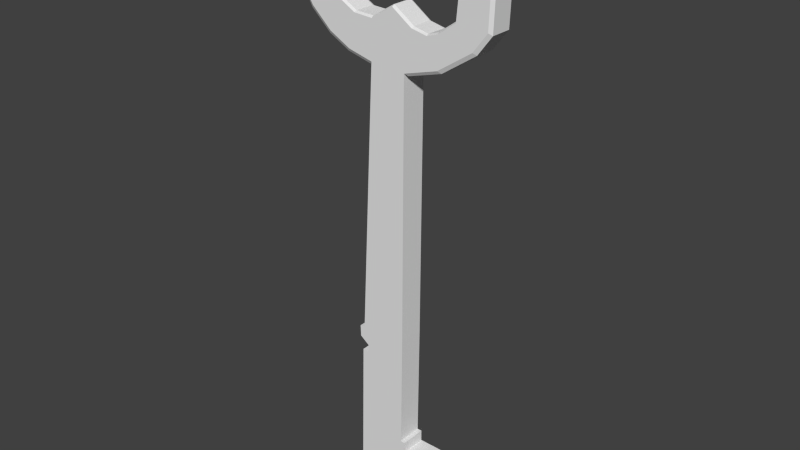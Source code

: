 # Source: Key.blend  (saved by Blender 2.64.0; exported with 4.5.12 LTS)
import bpy
from mathutils import Matrix  # noqa: F401  (used for matrix-valued properties, if any)

bpy.ops.wm.read_factory_settings(use_empty=True)
scene = bpy.context.scene
scene.name = 'Scene'

# ---- collections
col_collection_1 = bpy.data.collections.new('Collection 1'); scene.collection.children.link(col_collection_1)

# ---- world
world_world = bpy.data.worlds.new('World'); scene.world = world_world
world_world.color = (0.05088, 0.05088, 0.05088)
world_world.use_sun_shadow = False
world_world.sun_shadow_jitter_overblur = 0.0
world_world.cycles.sampling_method = 'MANUAL'
world_world.cycles.sample_map_resolution = 256

# ---- meshes
me_plane = bpy.data.meshes.new('Plane')
me_plane.from_pydata([(0.1317, -1.272, 1.302e-07), (-1.21, -1.292, 1.397e-07), (0.1785, 1.806, -3.854e-07), (-0.8403, 1.838, -4.004e-07), (-1.358, -1.298, 1.423e-07), (-1.345, -1.432, 2.063e-07), (-1.076, -1.514, 2.455e-07), (-1.082, -1.598, 2.86e-07), (-1.266, -1.598, 2.86e-07), (-0.8183, 2.279, -6.116e-07), (-1.364, -3.341, 1.119e-06), (0.09394, -2.627, 7.778e-07), (0.2317, -2.627, 7.778e-07), (1.78, -3.339, 1.118e-06), (0.2317, -2.761, 8.419e-07), (1.805, -2.766, 8.443e-07), (1.793, -2.885, 9.01e-07), (1.615, -2.921, 9.183e-07), (1.615, -3.22, 1.061e-06), (1.78, -3.272, 1.086e-06), (1.166, 1.92, -4.396e-07), (2.154, 2.182, -5.652e-07), (2.565, 2.4, -6.693e-07), (2.602, 2.812, -8.662e-07), (1.809, 3.182, -1.043e-06), (0.8175, 3.379, -1.137e-06), (-0.7763, 3.406, -1.15e-06), (-1.775, 3.298, -1.099e-06), (-2.561, 3.096, -1.002e-06), (-3.053, 2.854, -8.861e-07), (-3.112, 2.532, -7.321e-07), (-2.745, 2.266, -6.051e-07), (-2.164, 2.045, -4.996e-07), (-1.555, 1.911, -4.354e-07), (-0.1793, 2.438, -6.872e-07), (0.4009, 2.273, -6.087e-07), (1.179, 2.279, -6.116e-07), (1.679, 2.423, -6.8e-07), (1.745, 2.709, -8.17e-07), (1.525, 2.906, -9.111e-07), (1.106, 2.99, -9.511e-07), (0.5111, 3.011, -9.611e-07), (-0.09852, 2.846, -8.826e-07), (-0.7448, 3.025, -9.682e-07), (-1.428, 3.055, -9.825e-07), (-1.964, 2.939, -9.268e-07), (-2.265, 2.727, -8.255e-07), (-2.155, 2.515, -7.243e-07), (-1.773, 2.387, -6.629e-07), (-1.369, 2.294, -6.187e-07), (0.8563, 2.235, -5.902e-07), (0.1317, -1.272, -0.2866), (-1.21, -1.292, -0.2866), (0.1785, 1.806, -0.2866), (-0.8403, 1.838, -0.2866), (-1.358, -1.298, -0.2866), (-1.345, -1.432, -0.2866), (-1.076, -1.514, -0.2866), (-1.082, -1.598, -0.2866), (-1.266, -1.598, -0.2866), (-0.8183, 2.279, -0.2866), (-1.364, -3.341, -0.2865), (0.09394, -2.627, -0.2865), (0.2317, -2.627, -0.2865), (1.78, -3.339, -0.2865), (0.2317, -2.761, -0.2865), (1.805, -2.766, -0.2865), (1.793, -2.885, -0.2865), (1.615, -2.921, -0.2865), (1.615, -3.22, -0.2865), (1.78, -3.272, -0.2865), (1.166, 1.92, -0.2866), (2.154, 2.182, -0.2866), (2.565, 2.4, -0.2866), (2.602, 2.812, -0.2866), (1.809, 3.182, -0.2866), (0.8175, 3.379, -0.2866), (-0.7763, 3.406, -0.2866), (-1.775, 3.298, -0.2866), (-2.561, 3.096, -0.2866), (-3.053, 2.854, -0.2866), (-3.112, 2.532, -0.2866), (-2.745, 2.266, -0.2866), (-2.164, 2.045, -0.2866), (-1.555, 1.911, -0.2866), (-0.1793, 2.438, -0.2866), (0.4009, 2.273, -0.2866), (1.179, 2.279, -0.2866), (1.679, 2.423, -0.2866), (1.745, 2.709, -0.2866), (1.525, 2.906, -0.2866), (1.106, 2.99, -0.2866), (0.5111, 3.011, -0.2866), (-0.09852, 2.846, -0.2866), (-0.7448, 3.025, -0.2866), (-1.428, 3.055, -0.2866), (-1.964, 2.939, -0.2866), (-2.265, 2.727, -0.2866), (-2.155, 2.515, -0.2866), (-1.773, 2.387, -0.2866), (-1.369, 2.294, -0.2866), (0.8563, 2.235, -0.2866), (0.2715, 1.782, -0.02257), (1.259, 1.895, -0.02257), (2.247, 2.158, -0.02257), (2.658, 2.376, -0.02257), (2.695, 2.788, -0.02257), (0.2715, 1.782, -0.2583), (1.259, 1.895, -0.2583), (2.247, 2.158, -0.2583), (2.658, 2.376, -0.2583), (2.695, 2.788, -0.2583), (2.655, 2.852, -0.02257), (1.862, 3.222, -0.02257), (0.8705, 3.419, -0.02257), (-0.7233, 3.446, -0.02257), (2.655, 2.852, -0.2583), (1.862, 3.222, -0.2583), (0.8705, 3.419, -0.2583), (-0.7233, 3.446, -0.2583), (-0.9104, 1.804, -0.02257), (-3.182, 2.497, -0.02257), (-2.815, 2.232, -0.02257), (-2.235, 2.011, -0.02257), (-1.625, 1.877, -0.02257), (-0.9104, 1.804, -0.2583), (-3.182, 2.497, -0.2583), (-2.815, 2.232, -0.2583), (-2.235, 2.011, -0.2583), (-1.625, 1.877, -0.2583), (-0.8664, 3.431, -0.02257), (-1.865, 3.324, -0.02257), (-2.651, 3.121, -0.02257), (-3.143, 2.879, -0.02257), (-3.202, 2.557, -0.02257), (-0.8664, 3.431, -0.2583), (-1.865, 3.324, -0.2583), (-2.651, 3.121, -0.2583), (-3.143, 2.879, -0.2583), (-3.202, 2.557, -0.2583), (-0.1151, 2.829, -0.02939), (-0.7614, 3.008, -0.02939), (-1.42, 3.041, -0.02939), (-0.1151, 2.829, -0.2572), (-0.7614, 3.008, -0.2572), (-1.42, 3.041, -0.2572), (-1.932, 2.927, -0.02939), (-2.231, 2.726, -0.02939), (-1.932, 2.927, -0.2572), (-2.231, 2.726, -0.2572), (-2.12, 2.525, -0.02939), (-1.738, 2.396, -0.02939), (-1.357, 2.308, -0.02939), (-2.12, 2.525, -0.2572), (-1.738, 2.396, -0.2572), (-1.357, 2.308, -0.2572), (-0.8297, 2.297, -0.02939), (-0.1907, 2.455, -0.02939), (-0.8297, 2.297, -0.2572), (-0.1907, 2.455, -0.2572), (-0.1607, 2.454, -0.02939), (0.4196, 2.29, -0.02939), (0.8471, 2.248, -0.02939), (-0.1607, 2.454, -0.2572), (0.4196, 2.29, -0.2572), (0.8471, 2.248, -0.2572), (1.143, 2.289, -0.02939), (1.642, 2.432, -0.02939), (1.71, 2.708, -0.02939), (1.143, 2.289, -0.2572), (1.642, 2.432, -0.2572), (1.71, 2.708, -0.2572), (1.491, 2.895, -0.02939), (1.095, 2.976, -0.02939), (1.491, 2.895, -0.2572), (1.095, 2.976, -0.2572), (0.523, 2.993, -0.02939), (-0.08658, 2.829, -0.02939), (0.523, 2.993, -0.2572), (-0.08658, 2.829, -0.2572)], [], [(2, 3, 1, 0), (66, 67, 68), (34, 9, 3), (34, 3, 2), (2, 35, 34), (50, 35, 2), (50, 2, 20), (20, 36, 50), (20, 21, 36), (21, 37, 36), (21, 22, 37), (22, 38, 37), (22, 23, 38), (23, 39, 38), (23, 24, 39), (24, 40, 39), (24, 25, 40), (25, 41, 40), (25, 42, 41), (25, 26, 42), (26, 43, 42), (26, 44, 43), (26, 27, 44), (27, 45, 44), (27, 28, 45), (28, 46, 45), (28, 29, 46), (29, 30, 46), (30, 47, 46), (30, 31, 47), (31, 48, 47), (31, 32, 48), (49, 48, 32), (32, 33, 49), (33, 9, 49), (33, 3, 9), (53, 51, 52, 54), (85, 54, 60), (85, 53, 54), (53, 85, 86), (101, 53, 86), (101, 71, 53), (71, 101, 87), (71, 87, 72), (72, 87, 88), (72, 88, 73), (73, 88, 89), (73, 89, 74), (74, 89, 90), (74, 90, 75), (75, 90, 91), (75, 91, 76), (76, 91, 92), (76, 92, 93), (76, 93, 77), (77, 93, 94), (77, 94, 95), (77, 95, 78), (78, 95, 96), (78, 96, 79), (79, 96, 97), (79, 97, 80), (80, 97, 81), (81, 97, 98), (81, 98, 82), (82, 98, 99), (82, 99, 83), (100, 83, 99), (83, 100, 84), (84, 100, 60), (84, 60, 54), (178, 179, 93, 92), (114, 115, 26, 25), (49, 9, 156, 152), (81, 126, 139), (157, 156, 9, 34), (68, 17, 18, 69), (174, 175, 91, 90), (103, 104, 21, 20), (5, 56, 57, 6), (43, 44, 142, 141), (76, 77, 119, 118), (51, 0, 11, 62), (115, 119, 135, 130), (65, 14, 15, 66), (42, 140, 177), (0, 51, 53, 2), (73, 74, 111, 110), (7, 58, 59, 8), (142, 146, 148, 145), (79, 80, 138, 137), (101, 86, 164, 165), (122, 123, 32, 31), (67, 16, 17, 68), (37, 38, 168, 167), (2, 53, 107, 102), (4, 55, 56, 5), (144, 145, 95, 94), (112, 113, 24, 23), (8, 59, 61, 10), (47, 48, 151, 150), (63, 12, 14, 65), (84, 54, 125, 129), (69, 18, 19, 70), (3, 54, 52, 1), (72, 73, 110, 109), (6, 57, 58, 7), (148, 149, 97, 96), (78, 79, 137, 136), (62, 11, 12, 63), (85, 60, 158, 159), (121, 122, 31, 30), (66, 15, 16, 67), (140, 143, 179, 177), (1, 52, 55, 4), (103, 102, 107, 108), (110, 111, 106, 105), (108, 109, 104, 103), (109, 110, 105, 104), (20, 2, 102, 103), (104, 105, 22, 21), (71, 72, 109, 108), (105, 106, 23, 22), (108, 107, 53, 71), (115, 130, 26), (116, 117, 113, 112), (118, 119, 115, 114), (117, 118, 114, 113), (75, 76, 118, 117), (119, 77, 135), (113, 114, 25, 24), (126, 121, 134, 139), (74, 75, 117, 116), (126, 127, 122, 121), (128, 129, 124, 123), (129, 125, 120, 124), (127, 128, 123, 122), (54, 3, 120, 125), (123, 124, 33, 32), (81, 82, 127, 126), (82, 83, 128, 127), (124, 120, 3, 33), (83, 84, 129, 128), (137, 138, 133, 132), (136, 137, 132, 131), (138, 139, 134, 133), (135, 136, 131, 130), (80, 81, 139, 138), (130, 131, 27, 26), (131, 132, 28, 27), (132, 133, 29, 28), (77, 78, 136, 135), (133, 134, 30, 29), (30, 134, 121), (23, 106, 112), (74, 116, 111), (112, 106, 111, 116), (141, 142, 145, 144), (140, 141, 144, 143), (143, 144, 94, 93), (42, 43, 141, 140), (85, 159, 163), (146, 147, 149, 148), (145, 148, 96, 95), (45, 46, 147, 146), (46, 47, 150, 147), (155, 154, 151, 152), (150, 151, 154, 153), (100, 99, 154, 155), (147, 150, 153, 149), (152, 151, 48, 49), (153, 154, 99, 98), (159, 158, 156, 157), (155, 158, 60, 100), (159, 157, 160, 163), (149, 153, 98, 97), (50, 36, 166, 162), (152, 156, 158, 155), (160, 161, 164, 163), (165, 164, 161, 162), (162, 161, 35, 50), (163, 164, 86, 85), (34, 35, 161, 160), (38, 39, 172, 168), (167, 168, 171, 170), (166, 167, 170, 169), (169, 170, 88, 87), (36, 37, 167, 166), (162, 166, 169, 165), (170, 171, 89, 88), (171, 174, 90, 89), (172, 173, 175, 174), (39, 40, 173, 172), (165, 169, 87, 101), (143, 93, 179), (40, 41, 176, 173), (176, 177, 179, 178), (175, 178, 92, 91), (173, 176, 178, 175), (157, 34, 160), (41, 42, 177, 176), (168, 172, 174, 171), (44, 45, 146, 142), (17, 16, 15), (10, 61, 64, 13), (70, 19, 13, 64), (65, 66, 68), (17, 15, 14), (68, 69, 65), (14, 18, 17), (13, 19, 18), (69, 70, 64), (10, 13, 18), (64, 61, 69), (61, 65, 69), (18, 14, 10), (62, 63, 65), (14, 12, 11), (65, 61, 62), (11, 10, 14), (8, 10, 11), (62, 61, 59), (1, 4, 5), (5, 6, 1), (0, 1, 6), (6, 11, 0), (6, 7, 11), (7, 8, 11), (56, 55, 52), (52, 57, 56), (57, 52, 51), (51, 62, 57), (62, 58, 57), (62, 59, 58)])
_uv = me_plane.uv_layers.new(name='UVMap')
_uv.uv.foreach_set('vector', [0.423, 0.8847, 0.3984, 0.9521, 0.1842, 0.8944, 0.2206, 0.8072, 0.5025, 0.2441, 0.4931, 0.2414, 0.4926, 0.2266, 0.6623, 0.3064, 0.6148, 0.2941, 0.614, 0.2592, 0.6623, 0.3064, 0.614, 0.2592, 0.6928, 0.2592, 0.6928, 0.2592, 0.7082, 0.2979, 0.6623, 0.3064, 0.7449, 0.2981, 0.7082, 0.2979, 0.6928, 0.2592, 0.7449, 0.2981, 0.6928, 0.2592, 0.7749, 0.2729, 0.7749, 0.2729, 0.7748, 0.3034, 0.7449, 0.2981, 0.7749, 0.2729, 0.8531, 0.3012, 0.7748, 0.3034, 0.8531, 0.3012, 0.8106, 0.3175, 0.7748, 0.3034, 0.8531, 0.3012, 0.8867, 0.3224, 0.8106, 0.3175, 0.8867, 0.3224, 0.8149, 0.3442, 0.8106, 0.3175, 0.8867, 0.3224, 0.8875, 0.3565, 0.8149, 0.3442, 0.8875, 0.3565, 0.7943, 0.3605, 0.8149, 0.3442, 0.8875, 0.3565, 0.8169, 0.3845, 0.7943, 0.3605, 0.8169, 0.3845, 0.7601, 0.3655, 0.7943, 0.3605, 0.8169, 0.3845, 0.7362, 0.3944, 0.7601, 0.3655, 0.7362, 0.3944, 0.7137, 0.3645, 0.7601, 0.3655, 0.7362, 0.3944, 0.6671, 0.3506, 0.7137, 0.3645, 0.7362, 0.3944, 0.6132, 0.3897, 0.6671, 0.3506, 0.6132, 0.3897, 0.6168, 0.3606, 0.6671, 0.3506, 0.6132, 0.3897, 0.5644, 0.3607, 0.6168, 0.3606, 0.6132, 0.3897, 0.5364, 0.3787, 0.5644, 0.3607, 0.5364, 0.3787, 0.5222, 0.3494, 0.5644, 0.3607, 0.5364, 0.3787, 0.4702, 0.3611, 0.5222, 0.3494, 0.4702, 0.3611, 0.4966, 0.3302, 0.5222, 0.3494, 0.4702, 0.3611, 0.4279, 0.3398, 0.4966, 0.3302, 0.4279, 0.3398, 0.423, 0.3128, 0.4966, 0.3302, 0.423, 0.3128, 0.5068, 0.3104, 0.4966, 0.3302, 0.423, 0.3128, 0.4559, 0.2892, 0.5068, 0.3104, 0.4559, 0.2892, 0.5375, 0.3001, 0.5068, 0.3104, 0.4559, 0.2892, 0.5059, 0.2713, 0.5375, 0.3001, 0.5724, 0.2938, 0.5375, 0.3001, 0.5059, 0.2713, 0.5059, 0.2713, 0.5578, 0.2622, 0.5724, 0.2938, 0.5578, 0.2622, 0.6148, 0.2941, 0.5724, 0.2938, 0.5578, 0.2622, 0.614, 0.2592, 0.6148, 0.2941, 0.8733, 0.2592, 0.6455, 0.1626, 0.6846, 0.06211, 0.9064, 0.1843, 0.6619, 0.4795, 0.6119, 0.5249, 0.614, 0.49, 0.6619, 0.4795, 0.6906, 0.5278, 0.6119, 0.5249, 0.6906, 0.5278, 0.6619, 0.4795, 0.7075, 0.4897, 0.7441, 0.491, 0.6906, 0.5278, 0.7075, 0.4897, 0.7441, 0.491, 0.7731, 0.5172, 0.6906, 0.5278, 0.7731, 0.5172, 0.7441, 0.491, 0.7742, 0.4868, 0.7731, 0.5172, 0.7742, 0.4868, 0.8523, 0.4919, 0.8523, 0.4919, 0.7742, 0.4868, 0.8105, 0.474, 0.8523, 0.4919, 0.8105, 0.474, 0.8868, 0.472, 0.8868, 0.472, 0.8105, 0.474, 0.8158, 0.4475, 0.8868, 0.472, 0.8158, 0.4475, 0.8888, 0.4379, 0.8888, 0.4379, 0.8158, 0.4475, 0.7958, 0.4304, 0.8888, 0.4379, 0.7958, 0.4304, 0.8193, 0.4073, 0.8193, 0.4073, 0.7958, 0.4304, 0.7618, 0.4241, 0.8193, 0.4073, 0.7618, 0.4241, 0.7391, 0.3944, 0.7391, 0.3944, 0.7618, 0.4241, 0.7155, 0.4233, 0.7391, 0.3944, 0.7155, 0.4233, 0.6684, 0.4355, 0.7391, 0.3944, 0.6684, 0.4355, 0.6159, 0.3944, 0.6159, 0.3944, 0.6684, 0.4355, 0.6185, 0.4236, 0.6159, 0.3944, 0.6185, 0.4236, 0.5661, 0.4216, 0.6159, 0.3944, 0.5661, 0.4216, 0.5388, 0.4025, 0.5388, 0.4025, 0.5661, 0.4216, 0.5235, 0.4313, 0.5388, 0.4025, 0.5235, 0.4313, 0.472, 0.4176, 0.472, 0.4176, 0.5235, 0.4313, 0.4972, 0.4495, 0.472, 0.4176, 0.4972, 0.4495, 0.4289, 0.4373, 0.4289, 0.4373, 0.4972, 0.4495, 0.423, 0.4642, 0.423, 0.4642, 0.4972, 0.4495, 0.5067, 0.4697, 0.423, 0.4642, 0.5067, 0.4697, 0.455, 0.4889, 0.455, 0.4889, 0.5067, 0.4697, 0.537, 0.4811, 0.455, 0.4889, 0.537, 0.4811, 0.5043, 0.5087, 0.5715, 0.4887, 0.5043, 0.5087, 0.537, 0.4811, 0.5043, 0.5087, 0.5715, 0.4887, 0.5558, 0.5197, 0.5558, 0.5197, 0.5715, 0.4887, 0.614, 0.49, 0.5558, 0.5197, 0.614, 0.49, 0.6119, 0.5249, 0.718, 0.429, 0.6705, 0.4409, 0.6684, 0.4355, 0.7155, 0.4233, 0.4544, 0.9751, 0.3708, 0.9764, 0.3642, 0.9706, 0.4445, 0.966, 0.5724, 0.2938, 0.6148, 0.2941, 0.6123, 0.2994, 0.5739, 0.2983, 0.174, 0.996, 0.174, 0.9902, 0.1775, 0.9902, 0.6603, 0.3115, 0.6123, 0.2994, 0.6148, 0.2941, 0.6623, 0.3064, 0.1248, 0.5576, 0.1527, 0.5717, 0.1381, 0.6008, 0.1102, 0.5868, 0.7922, 0.4331, 0.7604, 0.4288, 0.7618, 0.4241, 0.7958, 0.4304, 0.7619, 0.9648, 0.6717, 0.9655, 0.6836, 0.956, 0.7804, 0.9543, 0.666, 0.6759, 0.6422, 0.6759, 0.6422, 0.6525, 0.666, 0.6525, 0.6168, 0.3606, 0.5644, 0.3607, 0.566, 0.355, 0.6136, 0.3546, 0.4458, 0.999, 0.366, 0.9988, 0.3722, 0.9927, 0.4546, 0.9894, 0.2962, 0.2168, 0.3241, 0.2309, 0.2577, 0.3628, 0.2298, 0.3488, 0.3708, 0.9764, 0.3722, 0.9927, 0.3561, 0.9934, 0.3542, 0.9754, 0.2165, 0.3752, 0.2444, 0.3892, 0.1674, 0.5424, 0.1395, 0.5284, 0.6671, 0.3506, 0.6648, 0.3449, 0.6694, 0.3453, 0.3241, 0.2309, 0.2962, 0.2168, 0.3951, 0.0, 0.423, 0.01403, 0.6284, 0.9963, 0.5895, 0.9959, 0.5957, 0.9878, 0.625, 0.9875, 0.666, 0.6455, 0.6422, 0.6455, 0.6422, 0.6302, 0.666, 0.6302, 0.4964, 0.548, 0.4589, 0.5577, 0.4454, 0.541, 0.4939, 0.5278, 0.2422, 1.0, 0.1969, 0.9965, 0.1944, 0.9903, 0.2346, 0.9938, 0.7441, 0.491, 0.7075, 0.4897, 0.7104, 0.4851, 0.7431, 0.4872, 0.1441, 0.9742, 0.09957, 0.9728, 0.09426, 0.9672, 0.1407, 0.9687, 0.1337, 0.54, 0.1616, 0.554, 0.1527, 0.5717, 0.1248, 0.5576, 0.8106, 0.3175, 0.8149, 0.3442, 0.8108, 0.3434, 0.8059, 0.3196, 0.8637, 0.9521, 0.8637, 0.9926, 0.8497, 0.9857, 0.8492, 0.9598, 0.666, 0.6871, 0.6422, 0.6871, 0.6422, 0.6759, 0.666, 0.6759, 0.6151, 0.4295, 0.5675, 0.4273, 0.5661, 0.4216, 0.6185, 0.4236, 0.5888, 0.9707, 0.5269, 0.9717, 0.5209, 0.9634, 0.5881, 0.9628, 0.5679, 0.6588, 0.5679, 0.6826, 0.423, 0.6826, 0.423, 0.6588, 0.5068, 0.3104, 0.5375, 0.3001, 0.5419, 0.3031, 0.5109, 0.3126, 0.2231, 0.3622, 0.251, 0.3762, 0.2444, 0.3892, 0.2165, 0.3752, 0.04593, 0.9937, 0.0, 0.9911, 0.006826, 0.9869, 0.05287, 0.9885, 0.1102, 0.5868, 0.1381, 0.6008, 0.1296, 0.6176, 0.1017, 0.6036, 0.6422, 0.6302, 0.641, 0.6588, 0.423, 0.6588, 0.4241, 0.6302, 0.6841, 0.9993, 0.6284, 0.9963, 0.625, 0.9875, 0.6721, 0.9903, 0.666, 0.6525, 0.6422, 0.6525, 0.6422, 0.6455, 0.666, 0.6455, 0.5276, 0.4342, 0.5017, 0.4504, 0.4972, 0.4495, 0.5235, 0.4313, 0.3046, 0.9996, 0.2422, 1.0, 0.2346, 0.9938, 0.2927, 0.9928, 0.2298, 0.3488, 0.2577, 0.3628, 0.251, 0.3762, 0.2231, 0.3622, 0.6619, 0.4795, 0.614, 0.49, 0.6117, 0.4846, 0.66, 0.4743, 0.1739, 0.9772, 0.1441, 0.9742, 0.1407, 0.9687, 0.1741, 0.9717, 0.1395, 0.5284, 0.1674, 0.5424, 0.1616, 0.554, 0.1337, 0.54, 0.6077, 0.5659, 0.6098, 0.5438, 0.6125, 0.544, 0.6111, 0.5661, 0.666, 0.6993, 0.6422, 0.6993, 0.6422, 0.6871, 0.666, 0.6871, 0.7619, 0.9648, 0.8492, 0.9598, 0.8497, 0.9857, 0.7624, 0.9862, 0.625, 0.9875, 0.5957, 0.9878, 0.5947, 0.9705, 0.6233, 0.97, 0.7624, 0.9862, 0.6721, 0.9903, 0.6717, 0.9655, 0.7619, 0.9648, 0.6721, 0.9903, 0.625, 0.9875, 0.6233, 0.97, 0.6717, 0.9655, 0.7804, 0.9543, 0.8637, 0.9521, 0.8492, 0.9598, 0.7619, 0.9648, 0.6717, 0.9655, 0.6233, 0.97, 0.6266, 0.9612, 0.6836, 0.956, 0.7804, 0.9957, 0.6841, 0.9993, 0.6721, 0.9903, 0.7624, 0.9862, 0.6233, 0.97, 0.5947, 0.9705, 0.5881, 0.9628, 0.6266, 0.9612, 0.7624, 0.9862, 0.8497, 0.9857, 0.8637, 0.9926, 0.7804, 0.9957, 0.3708, 0.9764, 0.3542, 0.9754, 0.3642, 0.9706, 0.5898, 0.9879, 0.5273, 0.9897, 0.5269, 0.9717, 0.5888, 0.9707, 0.4546, 0.9894, 0.3722, 0.9927, 0.3708, 0.9764, 0.4544, 0.9751, 0.5273, 0.9897, 0.4546, 0.9894, 0.4544, 0.9751, 0.5269, 0.9717, 0.5219, 0.9983, 0.4458, 0.999, 0.4546, 0.9894, 0.5273, 0.9897, 0.3722, 0.9927, 0.366, 0.9988, 0.3561, 0.9934, 0.5269, 0.9717, 0.4544, 0.9751, 0.4445, 0.966, 0.5209, 0.9634, 0.174, 0.9902, 0.1739, 0.9772, 0.1774, 0.9772, 0.1775, 0.9902, 0.5895, 0.9959, 0.5219, 0.9983, 0.5273, 0.9897, 0.5898, 0.9879, 0.174, 0.9902, 0.1438, 0.9916, 0.1441, 0.9742, 0.1739, 0.9772, 0.09909, 0.9904, 0.05287, 0.9885, 0.05349, 0.9716, 0.09957, 0.9728, 0.05287, 0.9885, 0.006826, 0.9869, 0.007938, 0.9701, 0.05349, 0.9716, 0.1438, 0.9916, 0.09909, 0.9904, 0.09957, 0.9728, 0.1441, 0.9742, 0.0, 0.9911, 0.001053, 0.9655, 0.007938, 0.9701, 0.006826, 0.9869, 0.09957, 0.9728, 0.05349, 0.9716, 0.0466, 0.966, 0.09426, 0.9672, 0.174, 0.996, 0.1401, 0.997, 0.1438, 0.9916, 0.174, 0.9902, 0.1401, 0.997, 0.09364, 0.9956, 0.09909, 0.9904, 0.1438, 0.9916, 0.05349, 0.9716, 0.007938, 0.9701, 0.001053, 0.9655, 0.0466, 0.966, 0.09364, 0.9956, 0.04593, 0.9937, 0.05287, 0.9885, 0.09909, 0.9904, 0.2346, 0.9938, 0.1944, 0.9903, 0.1937, 0.9776, 0.2348, 0.9751, 0.2927, 0.9928, 0.2346, 0.9938, 0.2348, 0.9751, 0.2928, 0.9767, 0.1944, 0.9903, 0.1775, 0.9902, 0.1774, 0.9772, 0.1937, 0.9776, 0.3561, 0.9934, 0.2927, 0.9928, 0.2928, 0.9767, 0.3542, 0.9754, 0.1969, 0.9965, 0.174, 0.996, 0.1775, 0.9902, 0.1944, 0.9903, 0.3542, 0.9754, 0.2928, 0.9767, 0.3053, 0.97, 0.3642, 0.9706, 0.2928, 0.9767, 0.2348, 0.9751, 0.2427, 0.9691, 0.3053, 0.97, 0.2348, 0.9751, 0.1937, 0.9776, 0.1964, 0.9717, 0.2427, 0.9691, 0.366, 0.9988, 0.3046, 0.9996, 0.2927, 0.9928, 0.3561, 0.9934, 0.1937, 0.9776, 0.1774, 0.9772, 0.1741, 0.9717, 0.1964, 0.9717, 0.1741, 0.9717, 0.1774, 0.9772, 0.1739, 0.9772, 0.5881, 0.9628, 0.5947, 0.9705, 0.5888, 0.9707, 0.5895, 0.9959, 0.5898, 0.9879, 0.5957, 0.9878, 0.5888, 0.9707, 0.5947, 0.9705, 0.5957, 0.9878, 0.5898, 0.9879, 0.5498, 0.5507, 0.4964, 0.548, 0.4939, 0.5278, 0.5524, 0.5309, 0.6077, 0.5659, 0.5498, 0.5507, 0.5524, 0.5309, 0.6098, 0.5438, 0.6658, 0.4411, 0.6151, 0.4295, 0.6185, 0.4236, 0.6684, 0.4355, 0.6671, 0.3506, 0.6168, 0.3606, 0.6136, 0.3546, 0.6648, 0.3449, 0.6619, 0.4795, 0.66, 0.4743, 0.6647, 0.4743, 0.4589, 0.5577, 0.4448, 0.5726, 0.423, 0.5736, 0.4454, 0.541, 0.5675, 0.4273, 0.5276, 0.4342, 0.5235, 0.4313, 0.5661, 0.4216, 0.5222, 0.3494, 0.4966, 0.3302, 0.5011, 0.3295, 0.5264, 0.3466, 0.4966, 0.3302, 0.5068, 0.3104, 0.5109, 0.3126, 0.5011, 0.3295, 0.509, 0.6302, 0.4711, 0.6225, 0.4793, 0.6021, 0.5115, 0.6108, 0.4494, 0.5878, 0.4793, 0.6021, 0.4711, 0.6225, 0.4324, 0.601, 0.5715, 0.4887, 0.537, 0.4811, 0.5415, 0.4782, 0.5732, 0.4843, 0.4448, 0.5726, 0.4494, 0.5878, 0.4324, 0.601, 0.423, 0.5736, 0.5739, 0.2983, 0.5419, 0.3031, 0.5375, 0.3001, 0.5724, 0.2938, 0.5109, 0.4676, 0.5415, 0.4782, 0.537, 0.4811, 0.5067, 0.4697, 0.6011, 0.6199, 0.552, 0.6289, 0.5502, 0.6116, 0.6011, 0.5986, 0.5732, 0.4843, 0.6117, 0.4846, 0.614, 0.49, 0.5715, 0.4887, 0.6011, 0.6199, 0.6011, 0.5986, 0.6044, 0.5987, 0.6037, 0.62, 0.5017, 0.4504, 0.5109, 0.4676, 0.5067, 0.4697, 0.4972, 0.4495, 0.7449, 0.2981, 0.7748, 0.3034, 0.7698, 0.3061, 0.7438, 0.3018, 0.5115, 0.6108, 0.5502, 0.6116, 0.552, 0.6289, 0.509, 0.6302, 0.6044, 0.5987, 0.6558, 0.6101, 0.6538, 0.6288, 0.6037, 0.62, 0.6896, 0.6302, 0.6538, 0.6288, 0.6558, 0.6101, 0.688, 0.6121, 0.7438, 0.3018, 0.711, 0.3026, 0.7082, 0.2979, 0.7449, 0.2981, 0.6647, 0.4743, 0.7104, 0.4851, 0.7075, 0.4897, 0.6619, 0.4795, 0.6623, 0.3064, 0.7082, 0.2979, 0.711, 0.3026, 0.6649, 0.3118, 0.8149, 0.3442, 0.7943, 0.3605, 0.7908, 0.3577, 0.8108, 0.3434, 0.7372, 0.5963, 0.7404, 0.5838, 0.7593, 0.5799, 0.7503, 0.6054, 0.7089, 0.6085, 0.7372, 0.5963, 0.7503, 0.6054, 0.7146, 0.6257, 0.7693, 0.4838, 0.8059, 0.4717, 0.8105, 0.474, 0.7742, 0.4868, 0.7748, 0.3034, 0.8106, 0.3175, 0.8059, 0.3196, 0.7698, 0.3061, 0.688, 0.6121, 0.7089, 0.6085, 0.7146, 0.6257, 0.6896, 0.6302, 0.8059, 0.4717, 0.8117, 0.4481, 0.8158, 0.4475, 0.8105, 0.474, 0.8117, 0.4481, 0.7922, 0.4331, 0.7958, 0.4304, 0.8158, 0.4475, 0.7301, 0.5726, 0.7061, 0.5628, 0.7104, 0.5456, 0.7414, 0.5584, 0.7943, 0.3605, 0.7601, 0.3655, 0.7588, 0.3608, 0.7908, 0.3577, 0.7431, 0.4872, 0.7693, 0.4838, 0.7742, 0.4868, 0.7441, 0.491, 0.6658, 0.4411, 0.6684, 0.4355, 0.6705, 0.4409, 0.7601, 0.3655, 0.7137, 0.3645, 0.7165, 0.359, 0.7588, 0.3608, 0.6653, 0.5588, 0.6111, 0.5661, 0.6125, 0.544, 0.6653, 0.541, 0.7604, 0.4288, 0.718, 0.429, 0.7155, 0.4233, 0.7618, 0.4241, 0.7061, 0.5628, 0.6653, 0.5588, 0.6653, 0.541, 0.7104, 0.5456, 0.6603, 0.3115, 0.6623, 0.3064, 0.6649, 0.3118, 0.7137, 0.3645, 0.6671, 0.3506, 0.6694, 0.3453, 0.7165, 0.359, 0.7404, 0.5838, 0.7301, 0.5726, 0.7414, 0.5584, 0.7593, 0.5799, 0.5644, 0.3607, 0.5222, 0.3494, 0.5264, 0.3466, 0.566, 0.355, 0.167, 0.6605, 0.1781, 0.6483, 0.1879, 0.6529, 0.0279, 0.8412, 0.0, 0.8272, 0.09842, 0.6101, 0.1263, 0.6241, 0.1017, 0.6036, 0.1296, 0.6176, 0.1263, 0.6241, 0.09842, 0.6101, 0.5306, 0.1281, 0.5025, 0.2441, 0.4926, 0.2266, 0.167, 0.6605, 0.1879, 0.6529, 0.1258, 0.7577, 0.4926, 0.2266, 0.4706, 0.2209, 0.5306, 0.1281, 0.1258, 0.7577, 0.1473, 0.6493, 0.167, 0.6605, 0.1263, 0.6241, 0.1371, 0.6233, 0.1473, 0.6493, 0.4706, 0.2209, 0.4406, 0.2592, 0.423, 0.2525, 0.0279, 0.8412, 0.1263, 0.6241, 0.1473, 0.6493, 0.423, 0.2525, 0.5183, 0.0, 0.4706, 0.2209, 0.5183, 0.0, 0.5306, 0.1281, 0.4706, 0.2209, 0.1473, 0.6493, 0.1258, 0.7577, 0.0279, 0.8412, 0.5458, 0.1188, 0.5426, 0.1312, 0.5306, 0.1281, 0.1258, 0.7577, 0.1367, 0.7631, 0.1312, 0.7743, 0.5306, 0.1281, 0.5183, 0.0, 0.5458, 0.1188, 0.1312, 0.7743, 0.0279, 0.8412, 0.1258, 0.7577, 0.1451, 0.9028, 0.0279, 0.8412, 0.1312, 0.7743, 0.5458, 0.1188, 0.5183, 0.0, 0.6442, 0.03679, 0.1842, 0.8944, 0.18, 0.9039, 0.1716, 0.8996, 0.1716, 0.8996, 0.1733, 0.8798, 0.1842, 0.8944, 0.2206, 0.8072, 0.1842, 0.8944, 0.1733, 0.8798, 0.1733, 0.8798, 0.1312, 0.7743, 0.2206, 0.8072, 0.1733, 0.8798, 0.1582, 0.8808, 0.1312, 0.7743, 0.1582, 0.8808, 0.1451, 0.9028, 0.1312, 0.7743, 0.6783, 0.04788, 0.6887, 0.05095, 0.6846, 0.06211, 0.6846, 0.06211, 0.6641, 0.06544, 0.6783, 0.04788, 0.6641, 0.06544, 0.6846, 0.06211, 0.6455, 0.1626, 0.6455, 0.1626, 0.5458, 0.1188, 0.6641, 0.06544, 0.5458, 0.1188, 0.645, 0.05606, 0.6641, 0.06544, 0.5458, 0.1188, 0.6442, 0.03679, 0.645, 0.05606])
me_plane.use_remesh_preserve_volume = False
me_plane.use_remesh_preserve_attributes = False
me_plane.use_mirror_vertex_groups = False
me_plane.update()

# ---- objects
ob_plane = bpy.data.objects.new('Plane', me_plane)

# ---- transforms, parenting, visibility, modifiers, constraints
ob_plane.location = (0.0, 0.0, 0.0)
ob_plane.rotation_euler = (1.571, 0.0, 0.0)
ob_plane.scale = (0.02285, 0.05623, 0.05945)
ob_plane.lineart.crease_threshold = 0.0

# ---- collection membership
col_collection_1.objects.link(ob_plane)

# ---- scene / render settings (as saved in the file)
scene.frame_start = 1; scene.frame_end = 250; scene.frame_set(1)
scene.render.engine = 'BLENDER_EEVEE_NEXT'
scene.render.image_settings.color_mode = 'RGB'
scene.render.image_settings.compression = 90
scene.render.resolution_percentage = 50
scene.render.dither_intensity = 0.0
scene.render.bake_margin = 2
scene.render.bake_bias = 0.0
scene.cycles.use_denoising = False
scene.cycles.samples = 10
scene.cycles.sampling_pattern = 'TABULATED_SOBOL'
scene.cycles.light_sampling_threshold = 0.0
scene.cycles.use_adaptive_sampling = False
scene.cycles.use_light_tree = False
scene.cycles.blur_glossy = 0.0
scene.cycles.volume_bounces = 1
scene.cycles.pixel_filter_type = 'GAUSSIAN'
scene.cycles.sample_clamp_indirect = 0.0
scene.view_settings.view_transform = 'Standard'
bpy.context.view_layer.update()

# ---- added for rendering (the .blend has no active camera and no usable light): camera, sun
cam_auto = bpy.data.cameras.new('AutoCamera')
cam_auto.lens = 50.0
cam_auto.sensor_width = 36.0
cam_auto.clip_end = 1000.0
ob_auto_camera = bpy.data.objects.new('AutoCamera', cam_auto)
scene.collection.objects.link(ob_auto_camera)
ob_auto_camera.location = (0.368974, -0.441198, 0.302756)
ob_auto_camera.rotation_euler = (1.09748, -7.21219e-08, 0.694738)
scene.camera = ob_auto_camera
light_auto_sun = bpy.data.lights.new('AutoSun', 'SUN')
light_auto_sun.energy = 3.0
light_auto_sun.angle = 0.0523599
ob_auto_sun = bpy.data.objects.new('AutoSun', light_auto_sun)
scene.collection.objects.link(ob_auto_sun)
ob_auto_sun.rotation_euler = (0.872665, 0.174533, 0.523599)
bpy.context.view_layer.update()
